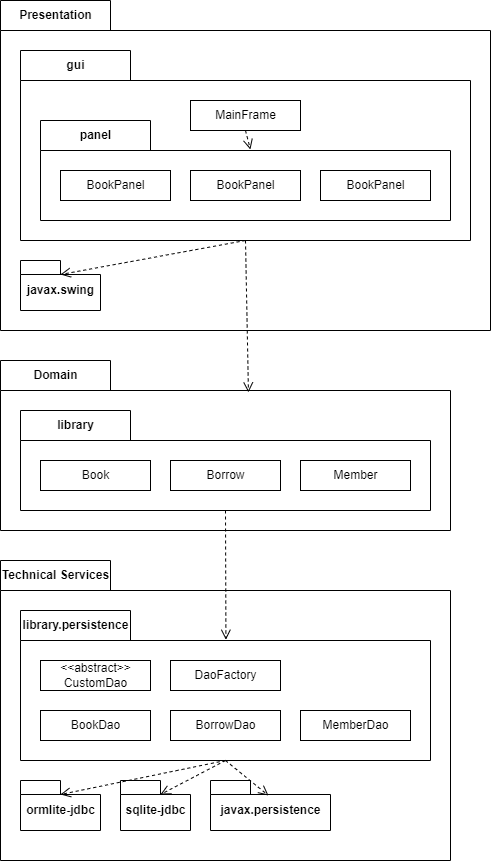

The diagram above was exported from draw.io. Its source (the exported page's mxGraphModel, read from the mxfile embedded in the PNG):
<mxGraphModel dx="1342" dy="582" grid="1" gridSize="10" guides="1" tooltips="1" connect="1" arrows="1" fold="1" page="1" pageScale="1" pageWidth="827" pageHeight="1169" math="0" shadow="0">
  <root>
    <mxCell id="0" />
    <mxCell id="1" parent="0" />
    <mxCell id="BlKMISRHHS22gTiUgKdK-15" value="Technical Services" style="shape=folder;fontStyle=1;tabWidth=110;tabHeight=30;tabPosition=left;html=1;boundedLbl=1;labelInHeader=1;container=1;collapsible=0;recursiveResize=0;" parent="1" vertex="1">
      <mxGeometry x="120" y="560" width="450" height="300" as="geometry" />
    </mxCell>
    <mxCell id="BlKMISRHHS22gTiUgKdK-18" value="ormlite-jdbc" style="shape=folder;fontStyle=1;spacingTop=10;tabWidth=40;tabHeight=14;tabPosition=left;html=1;" parent="BlKMISRHHS22gTiUgKdK-15" vertex="1">
      <mxGeometry x="20" y="220" width="80" height="50" as="geometry" />
    </mxCell>
    <mxCell id="BlKMISRHHS22gTiUgKdK-21" value="sqlite-jdbc" style="shape=folder;fontStyle=1;spacingTop=10;tabWidth=40;tabHeight=14;tabPosition=left;html=1;" parent="BlKMISRHHS22gTiUgKdK-15" vertex="1">
      <mxGeometry x="120" y="220" width="70" height="50" as="geometry" />
    </mxCell>
    <mxCell id="BlKMISRHHS22gTiUgKdK-22" value="javax.persistence" style="shape=folder;fontStyle=1;spacingTop=10;tabWidth=40;tabHeight=14;tabPosition=left;html=1;" parent="BlKMISRHHS22gTiUgKdK-15" vertex="1">
      <mxGeometry x="210" y="220" width="120" height="50" as="geometry" />
    </mxCell>
    <mxCell id="BlKMISRHHS22gTiUgKdK-23" value="library.persistence" style="shape=folder;fontStyle=1;tabWidth=110;tabHeight=30;tabPosition=left;html=1;boundedLbl=1;labelInHeader=1;container=1;collapsible=0;recursiveResize=0;" parent="BlKMISRHHS22gTiUgKdK-15" vertex="1">
      <mxGeometry x="20" y="50" width="410" height="150" as="geometry" />
    </mxCell>
    <mxCell id="BlKMISRHHS22gTiUgKdK-24" value="BookDao" style="html=1;" parent="BlKMISRHHS22gTiUgKdK-23" vertex="1">
      <mxGeometry width="110" height="30" relative="1" as="geometry">
        <mxPoint x="20" y="100" as="offset" />
      </mxGeometry>
    </mxCell>
    <mxCell id="BlKMISRHHS22gTiUgKdK-27" value="&amp;lt;&amp;lt;abstract&amp;gt;&amp;gt;&lt;br&gt;CustomDao" style="html=1;" parent="BlKMISRHHS22gTiUgKdK-23" vertex="1">
      <mxGeometry x="20" y="50" width="110" height="30" as="geometry" />
    </mxCell>
    <mxCell id="BlKMISRHHS22gTiUgKdK-29" value="BorrowDao" style="html=1;" parent="BlKMISRHHS22gTiUgKdK-23" vertex="1">
      <mxGeometry x="150" y="100" width="110" height="30" as="geometry" />
    </mxCell>
    <mxCell id="BlKMISRHHS22gTiUgKdK-30" value="MemberDao" style="html=1;" parent="BlKMISRHHS22gTiUgKdK-23" vertex="1">
      <mxGeometry x="280" y="100" width="110" height="30" as="geometry" />
    </mxCell>
    <mxCell id="BlKMISRHHS22gTiUgKdK-31" value="DaoFactory" style="html=1;" parent="BlKMISRHHS22gTiUgKdK-23" vertex="1">
      <mxGeometry x="150" y="50" width="110" height="30" as="geometry" />
    </mxCell>
    <mxCell id="BlKMISRHHS22gTiUgKdK-36" value="" style="endArrow=open;startArrow=none;endFill=0;startFill=0;endSize=8;html=1;verticalAlign=bottom;dashed=1;labelBackgroundColor=none;rounded=0;exitX=0.5;exitY=1;exitDx=0;exitDy=0;exitPerimeter=0;entryX=0;entryY=0;entryDx=40;entryDy=14;entryPerimeter=0;" parent="BlKMISRHHS22gTiUgKdK-15" source="BlKMISRHHS22gTiUgKdK-23" target="BlKMISRHHS22gTiUgKdK-18" edge="1">
      <mxGeometry width="160" relative="1" as="geometry">
        <mxPoint x="310" y="380" as="sourcePoint" />
        <mxPoint x="470" y="380" as="targetPoint" />
      </mxGeometry>
    </mxCell>
    <mxCell id="BlKMISRHHS22gTiUgKdK-34" value="" style="endArrow=open;startArrow=none;endFill=0;startFill=0;endSize=8;html=1;verticalAlign=bottom;dashed=1;labelBackgroundColor=none;rounded=0;entryX=0.483;entryY=0.3;entryDx=0;entryDy=0;entryPerimeter=0;exitX=0.5;exitY=1;exitDx=0;exitDy=0;exitPerimeter=0;" parent="BlKMISRHHS22gTiUgKdK-15" source="BlKMISRHHS22gTiUgKdK-23" target="BlKMISRHHS22gTiUgKdK-22" edge="1">
      <mxGeometry width="160" relative="1" as="geometry">
        <mxPoint x="230" y="230" as="sourcePoint" />
        <mxPoint x="280" y="430" as="targetPoint" />
      </mxGeometry>
    </mxCell>
    <mxCell id="BlKMISRHHS22gTiUgKdK-33" value="" style="endArrow=open;startArrow=none;endFill=0;startFill=0;endSize=8;html=1;verticalAlign=bottom;dashed=1;labelBackgroundColor=none;rounded=0;entryX=0;entryY=0;entryDx=40;entryDy=14;entryPerimeter=0;exitX=0.5;exitY=1;exitDx=0;exitDy=0;exitPerimeter=0;" parent="BlKMISRHHS22gTiUgKdK-15" source="BlKMISRHHS22gTiUgKdK-23" target="BlKMISRHHS22gTiUgKdK-21" edge="1">
      <mxGeometry width="160" relative="1" as="geometry">
        <mxPoint x="230" y="230" as="sourcePoint" />
        <mxPoint x="270" y="420" as="targetPoint" />
      </mxGeometry>
    </mxCell>
    <mxCell id="BlKMISRHHS22gTiUgKdK-38" value="Domain" style="shape=folder;fontStyle=1;tabWidth=110;tabHeight=30;tabPosition=left;html=1;boundedLbl=1;labelInHeader=1;container=1;collapsible=0;recursiveResize=0;" parent="1" vertex="1">
      <mxGeometry x="120" y="360" width="450" height="170" as="geometry" />
    </mxCell>
    <mxCell id="BlKMISRHHS22gTiUgKdK-40" value="library" style="shape=folder;fontStyle=1;tabWidth=110;tabHeight=30;tabPosition=left;html=1;boundedLbl=1;labelInHeader=1;container=1;collapsible=0;recursiveResize=0;" parent="BlKMISRHHS22gTiUgKdK-38" vertex="1">
      <mxGeometry x="20" y="50" width="410" height="100" as="geometry" />
    </mxCell>
    <mxCell id="BlKMISRHHS22gTiUgKdK-41" value="Book" style="html=1;" parent="BlKMISRHHS22gTiUgKdK-40" vertex="1">
      <mxGeometry width="110" height="30" relative="1" as="geometry">
        <mxPoint x="20" y="50" as="offset" />
      </mxGeometry>
    </mxCell>
    <mxCell id="BlKMISRHHS22gTiUgKdK-43" value="Borrow" style="html=1;" parent="BlKMISRHHS22gTiUgKdK-40" vertex="1">
      <mxGeometry x="150" y="50" width="110" height="30" as="geometry" />
    </mxCell>
    <mxCell id="BlKMISRHHS22gTiUgKdK-44" value="Member" style="html=1;" parent="BlKMISRHHS22gTiUgKdK-40" vertex="1">
      <mxGeometry x="280" y="50" width="110" height="30" as="geometry" />
    </mxCell>
    <mxCell id="BlKMISRHHS22gTiUgKdK-42" value="" style="endArrow=open;startArrow=none;endFill=0;startFill=0;endSize=8;html=1;verticalAlign=bottom;dashed=1;labelBackgroundColor=none;rounded=0;exitX=0.5;exitY=1;exitDx=0;exitDy=0;exitPerimeter=0;entryX=0.501;entryY=0.195;entryDx=0;entryDy=0;entryPerimeter=0;" parent="1" source="BlKMISRHHS22gTiUgKdK-40" target="BlKMISRHHS22gTiUgKdK-23" edge="1">
      <mxGeometry width="160" relative="1" as="geometry">
        <mxPoint x="710" y="890" as="sourcePoint" />
        <mxPoint x="280" y="1030" as="targetPoint" />
      </mxGeometry>
    </mxCell>
    <mxCell id="BlKMISRHHS22gTiUgKdK-45" value="Presentation" style="shape=folder;fontStyle=1;tabWidth=110;tabHeight=30;tabPosition=left;html=1;boundedLbl=1;labelInHeader=1;container=1;collapsible=0;recursiveResize=0;" parent="1" vertex="1">
      <mxGeometry x="120" width="490" height="330" as="geometry" />
    </mxCell>
    <mxCell id="BlKMISRHHS22gTiUgKdK-53" value="javax.swing" style="shape=folder;fontStyle=1;spacingTop=10;tabWidth=40;tabHeight=14;tabPosition=left;html=1;" parent="BlKMISRHHS22gTiUgKdK-45" vertex="1">
      <mxGeometry x="20" y="260" width="80" height="50" as="geometry" />
    </mxCell>
    <mxCell id="BlKMISRHHS22gTiUgKdK-57" value="" style="endArrow=open;startArrow=none;endFill=0;startFill=0;endSize=8;html=1;verticalAlign=bottom;dashed=1;labelBackgroundColor=none;rounded=0;exitX=0.5;exitY=1;exitDx=0;exitDy=0;exitPerimeter=0;entryX=0;entryY=0;entryDx=40;entryDy=14;entryPerimeter=0;" parent="BlKMISRHHS22gTiUgKdK-45" source="BlKMISRHHS22gTiUgKdK-54" target="BlKMISRHHS22gTiUgKdK-53" edge="1">
      <mxGeometry width="160" relative="1" as="geometry">
        <mxPoint x="235" y="240" as="sourcePoint" />
        <mxPoint x="440" y="190" as="targetPoint" />
      </mxGeometry>
    </mxCell>
    <mxCell id="BlKMISRHHS22gTiUgKdK-54" value="gui" style="shape=folder;fontStyle=1;tabWidth=110;tabHeight=30;tabPosition=left;html=1;boundedLbl=1;labelInHeader=1;container=1;collapsible=0;recursiveResize=0;" parent="BlKMISRHHS22gTiUgKdK-45" vertex="1">
      <mxGeometry x="20" y="50" width="450" height="190" as="geometry" />
    </mxCell>
    <mxCell id="BlKMISRHHS22gTiUgKdK-55" value="MainFrame" style="html=1;" parent="BlKMISRHHS22gTiUgKdK-54" vertex="1">
      <mxGeometry width="110" height="30" relative="1" as="geometry">
        <mxPoint x="170" y="50" as="offset" />
      </mxGeometry>
    </mxCell>
    <mxCell id="BlKMISRHHS22gTiUgKdK-58" value="panel" style="shape=folder;fontStyle=1;tabWidth=110;tabHeight=30;tabPosition=left;html=1;boundedLbl=1;labelInHeader=1;container=1;collapsible=0;recursiveResize=0;" parent="BlKMISRHHS22gTiUgKdK-54" vertex="1">
      <mxGeometry x="20" y="70" width="410" height="100" as="geometry" />
    </mxCell>
    <mxCell id="BlKMISRHHS22gTiUgKdK-59" value="BookPanel" style="html=1;" parent="BlKMISRHHS22gTiUgKdK-58" vertex="1">
      <mxGeometry width="110" height="30" relative="1" as="geometry">
        <mxPoint x="20" y="50" as="offset" />
      </mxGeometry>
    </mxCell>
    <mxCell id="BlKMISRHHS22gTiUgKdK-61" value="BookPanel" style="html=1;" parent="BlKMISRHHS22gTiUgKdK-58" vertex="1">
      <mxGeometry x="150" y="50" width="110" height="30" as="geometry" />
    </mxCell>
    <mxCell id="BlKMISRHHS22gTiUgKdK-60" value="BookPanel" style="html=1;" parent="BlKMISRHHS22gTiUgKdK-58" vertex="1">
      <mxGeometry x="280" y="50" width="110" height="30" as="geometry" />
    </mxCell>
    <mxCell id="BlKMISRHHS22gTiUgKdK-62" value="" style="endArrow=open;startArrow=none;endFill=0;startFill=0;endSize=8;html=1;verticalAlign=bottom;dashed=1;labelBackgroundColor=none;rounded=0;entryX=0.512;entryY=0.29;entryDx=0;entryDy=0;entryPerimeter=0;exitX=0.5;exitY=1;exitDx=0;exitDy=0;" parent="BlKMISRHHS22gTiUgKdK-54" source="BlKMISRHHS22gTiUgKdK-55" target="BlKMISRHHS22gTiUgKdK-58" edge="1">
      <mxGeometry width="160" relative="1" as="geometry">
        <mxPoint x="235" y="200" as="sourcePoint" />
        <mxPoint x="300" y="400" as="targetPoint" />
      </mxGeometry>
    </mxCell>
    <mxCell id="BlKMISRHHS22gTiUgKdK-56" value="" style="endArrow=open;startArrow=none;endFill=0;startFill=0;endSize=8;html=1;verticalAlign=bottom;dashed=1;labelBackgroundColor=none;rounded=0;exitX=0.5;exitY=1;exitDx=0;exitDy=0;exitPerimeter=0;entryX=0.551;entryY=0.188;entryDx=0;entryDy=0;entryPerimeter=0;" parent="1" source="BlKMISRHHS22gTiUgKdK-54" target="BlKMISRHHS22gTiUgKdK-38" edge="1">
      <mxGeometry width="160" relative="1" as="geometry">
        <mxPoint x="355" y="520" as="sourcePoint" />
        <mxPoint x="354.0999999999999" y="600.9000000000001" as="targetPoint" />
      </mxGeometry>
    </mxCell>
  </root>
</mxGraphModel>